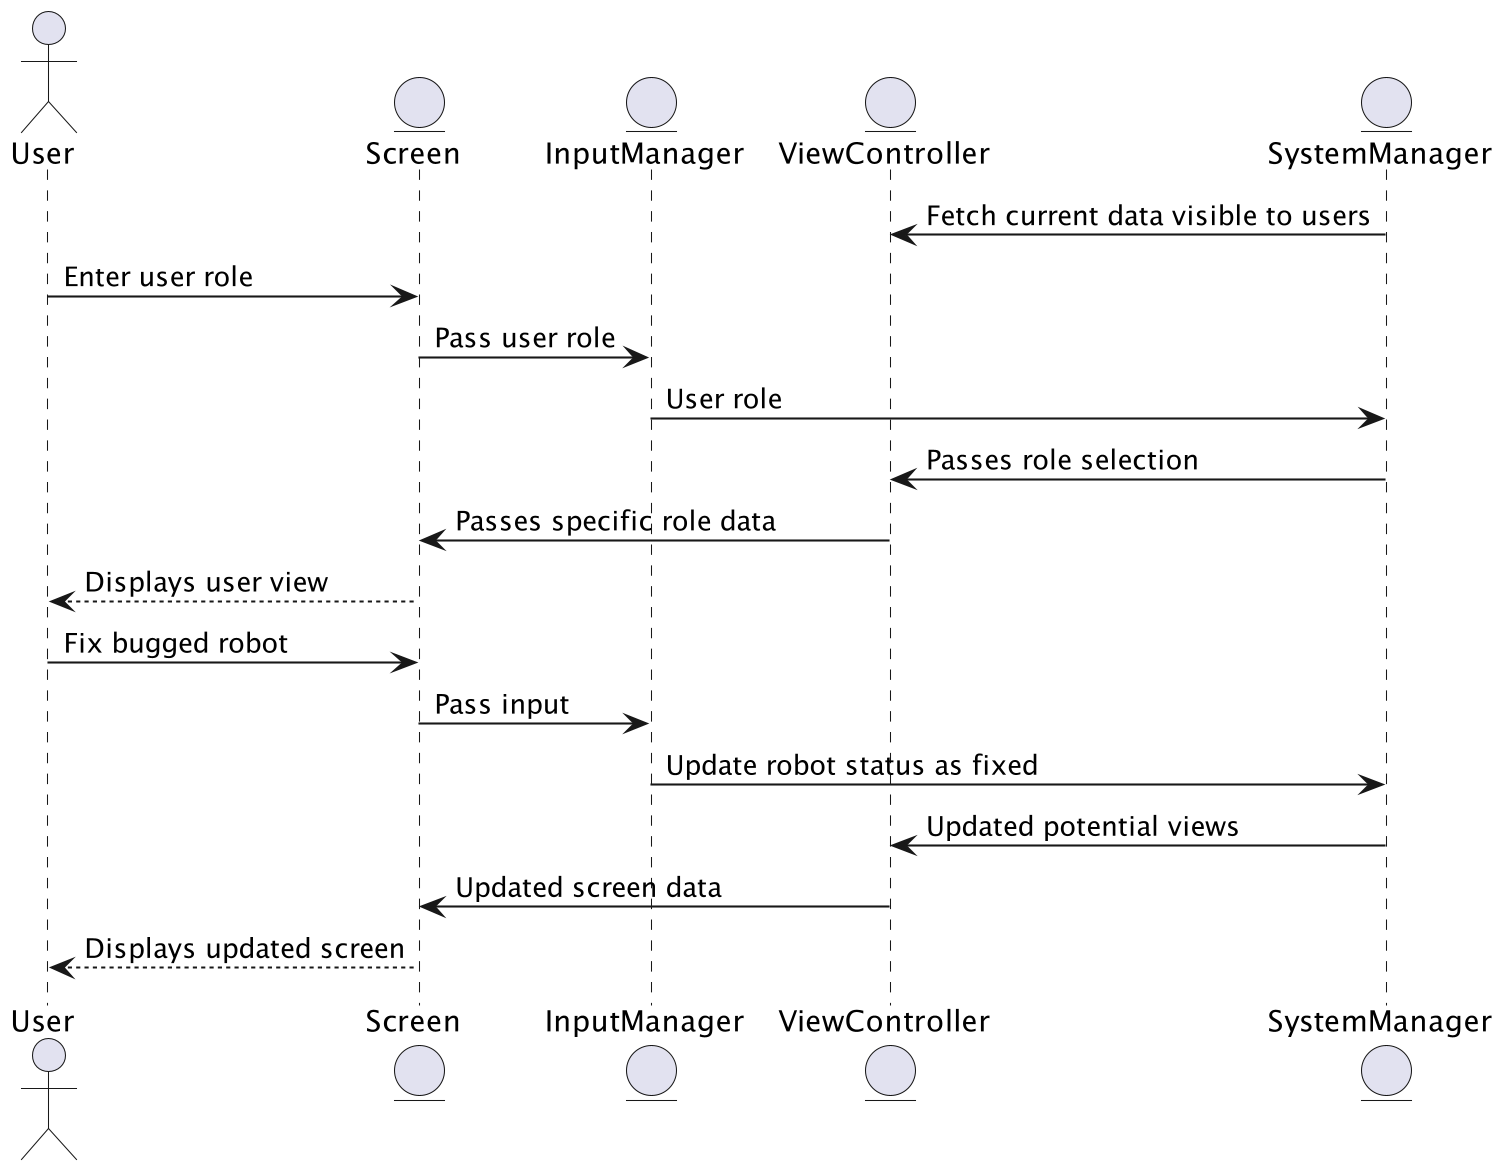

The diagram above was rendered by PlantUML. Its source (embedded in the PNG):
@startuml FixRobotsSD
skinparam dpi 200
skinparam DefaultFontName Inconsolata

' Defines all participants (actors and entities)
actor User
entity Screen
entity InputManager
entity ViewController
entity SystemManager

' Sequence flow of user selecting role and getting specific display
SystemManager -> ViewController : Fetch current data visible to users
User -> Screen : Enter user role
Screen -> InputManager : Pass user role
InputManager -> SystemManager : User role
SystemManager -> ViewController : Passes role selection
ViewController -> Screen : Passes specific role data
Screen --> User : Displays user view

' Sequence flow for fixing bugged robots
' Note: not all users would be able to accomplish this
' because the screen simply wouldn't display the option
User -> Screen : Fix bugged robot
Screen -> InputManager : Pass input
InputManager -> SystemManager : Update robot status as fixed
SystemManager -> ViewController : Updated potential views
ViewController -> Screen : Updated screen data
Screen --> User : Displays updated screen

@enduml